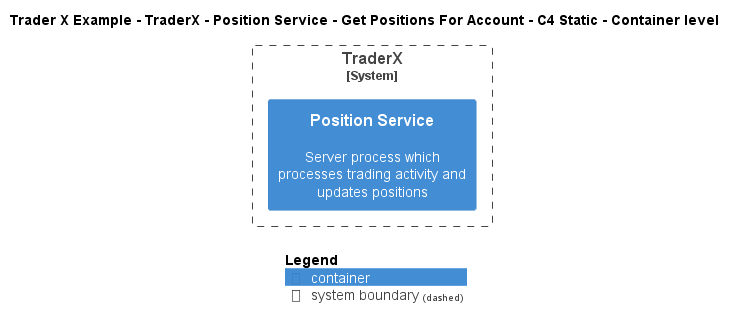

The diagram above was rendered by PlantUML. Its source (embedded in the PNG):
@startuml
!include ..\..\..\..\..\..\..\.c4s\C4_Container.puml

AddElementTag("c4interflow:lifecycle:new", $bgColor=green, $fontColor=#ffffff, $borderColor=green, $shadowing="False")
AddElementTag("c4interflow:lifecycle:changed", $bgColor=orange, $fontColor=#ffffff, $borderColor=orange, $shadowing="False")
AddElementTag("c4interflow:lifecycle:removed", $bgColor=red, $fontColor=#ffffff, $borderColor=red, $shadowing="False")

AddRelTag("c4interflow:lifecycle:new", $textColor=green, $lineColor=green)
AddRelTag("c4interflow:lifecycle:changed", $textColor=orange, $lineColor=orange)
AddRelTag("c4interflow:lifecycle:removed", $textColor=red, $lineColor=red)

SHOW_PERSON_PORTRAIT()
LAYOUT_TOP_DOWN()

skinparam linetype polyline

title Trader X Example - TraderX - Position Service - Get Positions For Account - C4 Static - Container level


System_Boundary(TraderXExample.SoftwareSystems.TraderX, "TraderX") {
    Container(TraderXExample.SoftwareSystems.TraderX.Containers.PositionService, "Position Service", "", "Server process which processes trading activity and updates positions")
}



SHOW_LEGEND()
@enduml